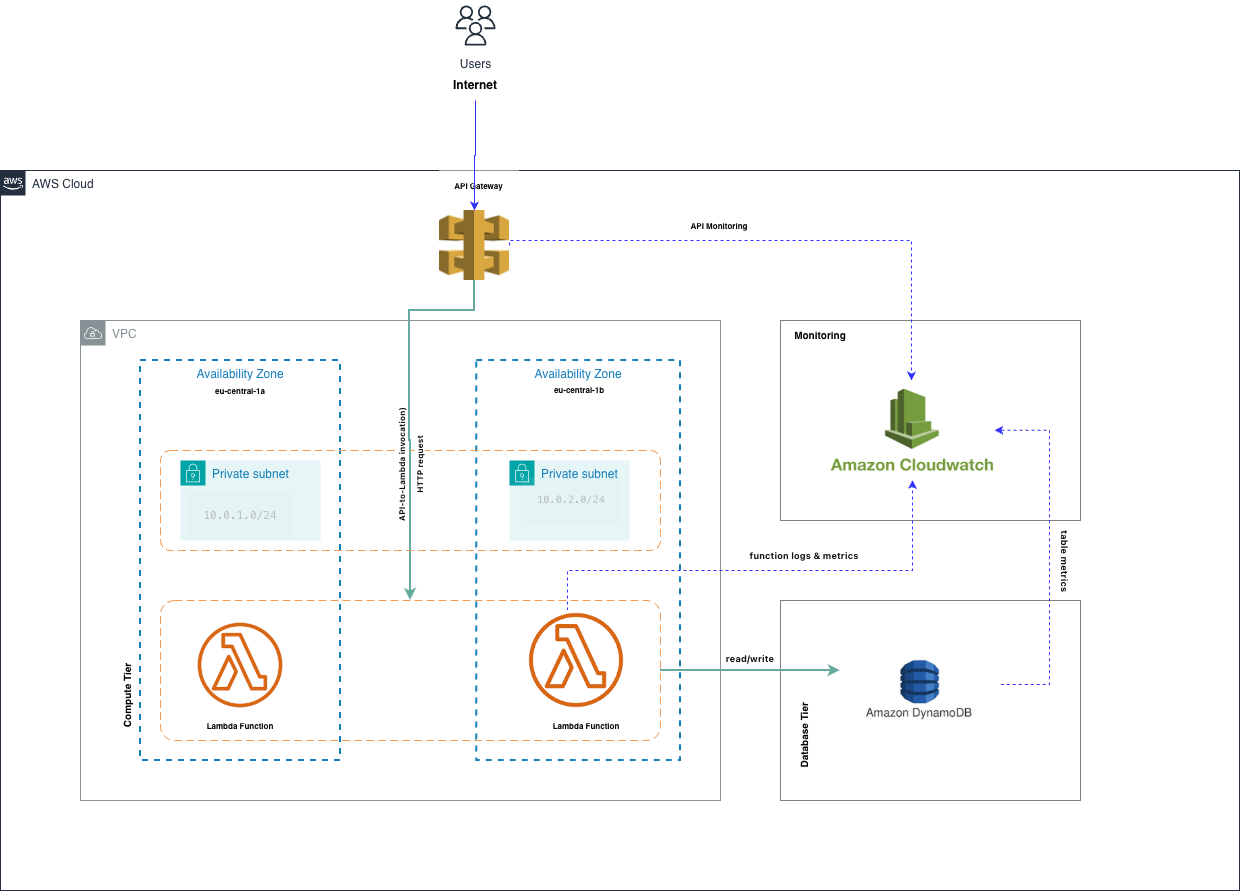

The diagram above was exported from draw.io. Its source (the exported page's mxGraphModel, read from the mxfile embedded in the PNG):
<mxGraphModel dx="1502" dy="969" grid="1" gridSize="10" guides="1" tooltips="1" connect="1" arrows="1" fold="1" page="1" pageScale="1" pageWidth="827" pageHeight="1169" math="0" shadow="0">
  <root>
    <mxCell id="0" />
    <mxCell id="1" parent="0" />
    <mxCell id="kI0ozC14MvqaghmvudE9-1" parent="1" style="points=[[0,0],[0.25,0],[0.5,0],[0.75,0],[1,0],[1,0.25],[1,0.5],[1,0.75],[1,1],[0.75,1],[0.5,1],[0.25,1],[0,1],[0,0.75],[0,0.5],[0,0.25]];outlineConnect=0;gradientColor=none;html=1;whiteSpace=wrap;fontSize=12;fontStyle=0;container=1;pointerEvents=0;collapsible=0;recursiveResize=0;shape=mxgraph.aws4.group;grIcon=mxgraph.aws4.group_aws_cloud_alt;strokeColor=#232F3E;fillColor=none;verticalAlign=top;align=left;spacingLeft=30;fontColor=#232F3E;dashed=0;" value="AWS Cloud" vertex="1">
      <mxGeometry height="720" width="1239" x="360" y="210" as="geometry" />
    </mxCell>
    <mxCell id="UKGjV-Itxmrr-B1SGGng-43" edge="1" parent="kI0ozC14MvqaghmvudE9-1" source="UKGjV-Itxmrr-B1SGGng-1" style="edgeStyle=orthogonalEdgeStyle;rounded=0;orthogonalLoop=1;jettySize=auto;html=1;entryX=0.5;entryY=0;entryDx=0;entryDy=0;strokeColor=#67AB9F;strokeWidth=2;" target="UKGjV-Itxmrr-B1SGGng-37">
      <mxGeometry relative="1" as="geometry">
        <Array as="points">
          <mxPoint x="474" y="140" />
          <mxPoint x="409" y="140" />
          <mxPoint x="409" y="270" />
        </Array>
      </mxGeometry>
    </mxCell>
    <mxCell id="UKGjV-Itxmrr-B1SGGng-41" parent="kI0ozC14MvqaghmvudE9-1" style="text;html=1;whiteSpace=wrap;strokeColor=none;fillColor=none;align=center;verticalAlign=middle;rounded=0;" value="&lt;span style=&quot;color: rgb(15, 17, 21); font-family: quote-cjk-patch, Inter, system-ui, -apple-system, &amp;quot;system-ui&amp;quot;, &amp;quot;Segoe UI&amp;quot;, Roboto, Oxygen, Ubuntu, Cantarell, &amp;quot;Open Sans&amp;quot;, &amp;quot;Helvetica Neue&amp;quot;, sans-serif; font-style: normal; font-variant-ligatures: normal; font-variant-caps: normal; letter-spacing: normal; orphans: 2; text-align: start; text-indent: 0px; text-transform: none; widows: 2; word-spacing: 0px; -webkit-text-stroke-width: 0px; white-space: normal; text-decoration-thickness: initial; text-decoration-style: initial; text-decoration-color: initial; float: none; display: inline !important;&quot;&gt;&lt;b style=&quot;&quot;&gt;&lt;font style=&quot;font-size: 9px;&quot;&gt;read/write&lt;/font&gt;&lt;/b&gt;&lt;/span&gt;" vertex="1">
      <mxGeometry height="30" width="60" x="720" y="473" as="geometry" />
    </mxCell>
    <mxCell id="UKGjV-Itxmrr-B1SGGng-24" parent="kI0ozC14MvqaghmvudE9-1" style="rounded=0;whiteSpace=wrap;html=1;fillColor=none;strokeColor=#808080;" value="" vertex="1">
      <mxGeometry height="200" width="300" x="780" y="150" as="geometry" />
    </mxCell>
    <mxCell id="UKGjV-Itxmrr-B1SGGng-21" parent="kI0ozC14MvqaghmvudE9-1" style="rounded=0;whiteSpace=wrap;html=1;fillColor=none;strokeColor=#808080;" value="" vertex="1">
      <mxGeometry height="200" width="300" x="780" y="430" as="geometry" />
    </mxCell>
    <mxCell id="kI0ozC14MvqaghmvudE9-2" parent="kI0ozC14MvqaghmvudE9-1" style="sketch=0;outlineConnect=0;gradientColor=none;html=1;whiteSpace=wrap;fontSize=12;fontStyle=0;shape=mxgraph.aws4.group;grIcon=mxgraph.aws4.group_vpc;strokeColor=#879196;fillColor=none;verticalAlign=top;align=left;spacingLeft=30;fontColor=#879196;dashed=0;" value="VPC" vertex="1">
      <mxGeometry height="480" width="640" x="80" y="150" as="geometry" />
    </mxCell>
    <mxCell id="kI0ozC14MvqaghmvudE9-27" parent="kI0ozC14MvqaghmvudE9-1" style="fillColor=none;strokeColor=#147EBA;dashed=1;verticalAlign=top;fontStyle=0;fontColor=#147EBA;whiteSpace=wrap;html=1;strokeWidth=2;" value="Availability Zone" vertex="1">
      <mxGeometry height="400" width="203.75" x="476.25" y="190" as="geometry" />
    </mxCell>
    <mxCell id="kI0ozC14MvqaghmvudE9-3" parent="kI0ozC14MvqaghmvudE9-1" style="fillColor=none;strokeColor=#147EBA;dashed=1;verticalAlign=top;fontStyle=0;fontColor=#147EBA;whiteSpace=wrap;html=1;strokeWidth=2;" value="Availability Zone" vertex="1">
      <mxGeometry height="400" width="200" x="140" y="190" as="geometry" />
    </mxCell>
    <mxCell id="kI0ozC14MvqaghmvudE9-6" parent="kI0ozC14MvqaghmvudE9-1" style="text;strokeColor=none;align=center;fillColor=none;html=1;verticalAlign=middle;whiteSpace=wrap;rounded=0;rotation=-90;" value="&lt;b&gt;&lt;font style=&quot;font-size: 10px;&quot;&gt;Compute Tier&lt;/font&gt;&lt;/b&gt;" vertex="1">
      <mxGeometry height="30" width="120" x="67" y="510" as="geometry" />
    </mxCell>
    <mxCell id="kI0ozC14MvqaghmvudE9-10" parent="kI0ozC14MvqaghmvudE9-1" style="text;strokeColor=none;align=center;fillColor=none;html=1;verticalAlign=middle;whiteSpace=wrap;rounded=0;fontStyle=1" value="&lt;font style=&quot;color: rgb(0, 0, 0); font-size: 8px;&quot;&gt;eu-central-1a&lt;/font&gt;" vertex="1">
      <mxGeometry height="30" width="120" x="180" y="205" as="geometry" />
    </mxCell>
    <mxCell id="kI0ozC14MvqaghmvudE9-11" parent="kI0ozC14MvqaghmvudE9-1" style="text;strokeColor=none;align=center;fillColor=none;html=1;verticalAlign=middle;whiteSpace=wrap;rounded=0;fontStyle=1" value="&lt;font style=&quot;color: rgb(0, 0, 0); font-size: 8px;&quot;&gt;eu-central-1b&lt;/font&gt;" vertex="1">
      <mxGeometry height="30" width="84" x="537" y="204" as="geometry" />
    </mxCell>
    <mxCell id="kI0ozC14MvqaghmvudE9-19" parent="kI0ozC14MvqaghmvudE9-1" style="rounded=1;arcSize=10;dashed=1;strokeColor=#F59D56;fillColor=none;gradientColor=none;dashPattern=8 4;strokeWidth=1;" value="" vertex="1">
      <mxGeometry height="100" width="500" x="160" y="280" as="geometry" />
    </mxCell>
    <mxCell id="kI0ozC14MvqaghmvudE9-22" parent="kI0ozC14MvqaghmvudE9-1" style="points=[[0,0],[0.25,0],[0.5,0],[0.75,0],[1,0],[1,0.25],[1,0.5],[1,0.75],[1,1],[0.75,1],[0.5,1],[0.25,1],[0,1],[0,0.75],[0,0.5],[0,0.25]];outlineConnect=0;gradientColor=none;html=1;whiteSpace=wrap;fontSize=12;fontStyle=0;container=1;pointerEvents=0;collapsible=0;recursiveResize=0;shape=mxgraph.aws4.group;grIcon=mxgraph.aws4.group_security_group;grStroke=0;strokeColor=#00A4A6;fillColor=#E6F6F7;verticalAlign=top;align=left;spacingLeft=30;fontColor=#147EBA;dashed=0;" value="Private subnet" vertex="1">
      <mxGeometry height="80" width="120" x="509" y="290" as="geometry" />
    </mxCell>
    <mxCell id="UKGjV-Itxmrr-B1SGGng-9" parent="kI0ozC14MvqaghmvudE9-22" style="text;html=1;whiteSpace=wrap;strokeColor=none;fillColor=none;align=center;verticalAlign=middle;rounded=0;" value="&lt;pre class=&quot;code-fence&quot; style=&quot;box-sizing: border-box; margin-top: 16px; margin-bottom: 16px; font: 400 0.85em / 1.45 &amp;quot;JetBrains Mono&amp;quot;, Consolas, &amp;quot;Liberation Mono&amp;quot;, Menlo, Courier, monospace; padding: 16px; overflow: auto; border-radius: 3px; color: rgb(188, 190, 196); background-color: rgba(212, 222, 231, 0.098); letter-spacing: normal; orphans: 2; text-align: start; text-indent: 0px; text-transform: none; widows: 2; word-spacing: 0px; -webkit-text-stroke-width: 0px; text-decoration-thickness: initial; text-decoration-style: initial; text-decoration-color: initial;&quot;&gt;&lt;span style=&quot;color: rgba(0, 0, 0, 0); font-family: monospace; font-size: 0px; white-space-collapse: collapse; background-color: rgb(236, 236, 236);&quot;&gt;%3CmxGraphModel%3E%3Croot%3E%3CmxCell%20id%3D%220%22%2F%3E%3CmxCell%20id%3D%221%22%20parent%3D%220%22%2F%3E%3CmxCell%20id%3D%222%22%20parent%3D%221%22%20style%3D%22text%3Bhtml%3D1%3BwhiteSpace%3Dwrap%3BstrokeColor%3Dnone%3BfillColor%3Dnone%3Balign%3Dcenter%3BverticalAlign%3Dmiddle%3Brounded%3D0%3B%22%20value%3D%22%26lt%3Bmeta%20charset%3D%26quot%3Butf-8%26quot%3B%26gt%3B%26lt%3Bpre%20class%3D%26quot%3Bcode-fence%26quot%3B%20style%3D%26quot%3Bbox-sizing%3A%20border-box%3B%20margin-top%3A%2016px%3B%20margin-bottom%3A%2016px%3B%20font%3A%20400%200.85em%20%2F%201.45%20%26amp%3Bquot%3BJetBrains%20Mono%26amp%3Bquot%3B%2C%20Consolas%2C%20%26amp%3Bquot%3BLiberation%20Mono%26amp%3Bquot%3B%2C%20Menlo%2C%20Courier%2C%20monospace%3B%20padding%3A%2016px%3B%20overflow%3A%20auto%3B%20border-radius%3A%203px%3B%20color%3A%20rgb(188%2C%20190%2C%20196)%3B%20background-color%3A%20rgba(212%2C%20222%2C%20231%2C%200.098)%3B%20letter-spacing%3A%20normal%3B%20orphans%3A%202%3B%20text-align%3A%20start%3B%20text-indent%3A%200px%3B%20text-transform%3A%20none%3B%20widows%3A%202%3B%20word-spacing%3A%200px%3B%20-webkit-text-stroke-width%3A%200px%3B%20text-decoration-thickness%3A%20initial%3B%20text-decoration-style%3A%20initial%3B%20text-decoration-color%3A%20initial%3B%26quot%3B%26gt%3B%26lt%3Bcode%20style%3D%26quot%3Bbox-sizing%3A%20border-box%3B%20font-style%3A%20normal%3B%20font-variant%3A%20normal%3B%20font-kerning%3A%20auto%3B%20font-optical-sizing%3A%20auto%3B%20font-feature-settings%3A%20normal%3B%20font-variation-settings%3A%20normal%3B%20font-weight%3A%20normal%3B%20font-stretch%3A%20normal%3B%20font-size%3A%2011.05px%3B%20line-height%3A%20inherit%3B%20font-family%3A%20%26amp%3Bquot%3BJetBrains%20Mono%26amp%3Bquot%3B%2C%20Consolas%2C%20%26amp%3Bquot%3BLiberation%20Mono%26amp%3Bquot%3B%2C%20Menlo%2C%20Courier%2C%20monospace%3B%20padding%3A%200px%3B%20margin%3A%200px%3B%20border-radius%3A%203px%3B%20color%3A%20rgb(188%2C%20190%2C%20196)%3B%20background%3A%20transparent%3B%20word-break%3A%20normal%3B%20white-space%3A%20pre%3B%20border%3A%200px%3B%20display%3A%20inline%3B%20max-width%3A%20initial%3B%20overflow%3A%20initial%3B%20overflow-wrap%3A%20normal%3B%26quot%3B%26gt%3B%26lt%3Bspan%20style%3D%26quot%3Bbox-sizing%3A%20border-box%3B%26quot%3B%26gt%3B10.0.1.0%2F24%26lt%3B%2Fspan%26gt%3B%26lt%3B%2Fcode%26gt%3B%26lt%3B%2Fpre%26gt%3B%22%20vertex%3D%221%22%3E%3CmxGeometry%20height%3D%2230%22%20width%3D%2260%22%20x%3D%22640%22%20y%3D%22470%22%20as%3D%22geometry%22%2F%3E%3C%2FmxCell%3E%3C%2Froot%3E%3C%2FmxGraphModel%3E&lt;/span&gt;10.0.2.0/24&lt;/pre&gt;" vertex="1">
      <mxGeometry height="30" width="60" x="32" y="25" as="geometry" />
    </mxCell>
    <mxCell id="kI0ozC14MvqaghmvudE9-24" parent="kI0ozC14MvqaghmvudE9-1" style="points=[[0,0],[0.25,0],[0.5,0],[0.75,0],[1,0],[1,0.25],[1,0.5],[1,0.75],[1,1],[0.75,1],[0.5,1],[0.25,1],[0,1],[0,0.75],[0,0.5],[0,0.25]];outlineConnect=0;gradientColor=none;html=1;whiteSpace=wrap;fontSize=12;fontStyle=0;container=1;pointerEvents=0;collapsible=0;recursiveResize=0;shape=mxgraph.aws4.group;grIcon=mxgraph.aws4.group_security_group;grStroke=0;strokeColor=#00A4A6;fillColor=#E6F6F7;verticalAlign=top;align=left;spacingLeft=30;fontColor=#147EBA;dashed=0;" value="Private subnet" vertex="1">
      <mxGeometry height="80" width="140" x="180" y="290" as="geometry" />
    </mxCell>
    <mxCell id="UKGjV-Itxmrr-B1SGGng-1" parent="kI0ozC14MvqaghmvudE9-1" style="shape=image;verticalLabelPosition=bottom;labelBackgroundColor=default;verticalAlign=top;aspect=fixed;imageAspect=0;image=data:image/png,(base64 omitted: 6916 chars);" value="" vertex="1">
      <mxGeometry height="70" width="70" x="439" y="40" as="geometry" />
    </mxCell>
    <mxCell id="UKGjV-Itxmrr-B1SGGng-2" parent="kI0ozC14MvqaghmvudE9-1" style="text;html=1;whiteSpace=wrap;strokeColor=none;fillColor=default;align=center;verticalAlign=middle;rounded=0;fontStyle=1" value="&lt;font style=&quot;font-size: 8px;&quot;&gt;API Gateway&lt;/font&gt;" vertex="1">
      <mxGeometry height="30" width="79" x="439" as="geometry" />
    </mxCell>
    <mxCell id="UKGjV-Itxmrr-B1SGGng-8" parent="kI0ozC14MvqaghmvudE9-1" style="text;html=1;whiteSpace=wrap;strokeColor=none;fillColor=none;align=center;verticalAlign=middle;rounded=0;" value="&lt;meta charset=&quot;utf-8&quot;&gt;&lt;pre class=&quot;code-fence&quot; style=&quot;box-sizing: border-box; margin-top: 16px; margin-bottom: 16px; font: 400 0.85em / 1.45 &amp;quot;JetBrains Mono&amp;quot;, Consolas, &amp;quot;Liberation Mono&amp;quot;, Menlo, Courier, monospace; padding: 16px; overflow: auto; border-radius: 3px; color: rgb(188, 190, 196); background-color: rgba(212, 222, 231, 0.098); letter-spacing: normal; orphans: 2; text-align: start; text-indent: 0px; text-transform: none; widows: 2; word-spacing: 0px; -webkit-text-stroke-width: 0px; text-decoration-thickness: initial; text-decoration-style: initial; text-decoration-color: initial;&quot;&gt;&lt;code style=&quot;box-sizing: border-box; font-style: normal; font-variant: normal; font-kerning: auto; font-optical-sizing: auto; font-feature-settings: normal; font-variation-settings: normal; font-weight: normal; font-stretch: normal; font-size: 11.05px; line-height: inherit; font-family: &amp;quot;JetBrains Mono&amp;quot;, Consolas, &amp;quot;Liberation Mono&amp;quot;, Menlo, Courier, monospace; padding: 0px; margin: 0px; border-radius: 3px; color: rgb(188, 190, 196); background: transparent; word-break: normal; white-space: pre; border: 0px; display: inline; max-width: initial; overflow: initial; overflow-wrap: normal;&quot;&gt;&lt;span style=&quot;box-sizing: border-box;&quot;&gt;10.0.1.0/24&lt;/span&gt;&lt;/code&gt;&lt;/pre&gt;" vertex="1">
      <mxGeometry height="30" width="60" x="210" y="330" as="geometry" />
    </mxCell>
    <mxCell id="UKGjV-Itxmrr-B1SGGng-32" edge="1" parent="kI0ozC14MvqaghmvudE9-1" source="UKGjV-Itxmrr-B1SGGng-10" style="edgeStyle=orthogonalEdgeStyle;rounded=0;orthogonalLoop=1;jettySize=auto;html=1;strokeColor=#3333FF;dashed=1;" target="UKGjV-Itxmrr-B1SGGng-17">
      <mxGeometry relative="1" as="geometry">
        <Array as="points">
          <mxPoint x="567" y="400" />
          <mxPoint x="912" y="400" />
        </Array>
      </mxGeometry>
    </mxCell>
    <mxCell id="UKGjV-Itxmrr-B1SGGng-10" parent="kI0ozC14MvqaghmvudE9-1" style="shape=image;verticalLabelPosition=bottom;labelBackgroundColor=default;verticalAlign=top;aspect=fixed;imageAspect=0;image=data:image/png,(base64 omitted: 14024 chars);" value="" vertex="1">
      <mxGeometry height="100" width="100" x="526" y="440" as="geometry" />
    </mxCell>
    <mxCell id="UKGjV-Itxmrr-B1SGGng-11" parent="kI0ozC14MvqaghmvudE9-1" style="shape=image;verticalLabelPosition=bottom;labelBackgroundColor=default;verticalAlign=top;aspect=fixed;imageAspect=0;image=data:image/png,(base64 omitted: 14024 chars);" value="" vertex="1">
      <mxGeometry height="90" width="90" x="195" y="450" as="geometry" />
    </mxCell>
    <mxCell id="UKGjV-Itxmrr-B1SGGng-12" parent="kI0ozC14MvqaghmvudE9-1" style="text;strokeColor=none;align=center;fillColor=none;html=1;verticalAlign=middle;whiteSpace=wrap;rounded=0;fontStyle=1" value="&lt;font style=&quot;color: rgb(0, 0, 0); font-size: 8px;&quot;&gt;Lambda Function&lt;/font&gt;" vertex="1">
      <mxGeometry height="30" width="120" x="180" y="540" as="geometry" />
    </mxCell>
    <mxCell id="UKGjV-Itxmrr-B1SGGng-13" parent="kI0ozC14MvqaghmvudE9-1" style="text;strokeColor=none;align=center;fillColor=none;html=1;verticalAlign=middle;whiteSpace=wrap;rounded=0;fontStyle=1" value="&lt;font style=&quot;color: rgb(0, 0, 0); font-size: 8px;&quot;&gt;Lambda Function&lt;/font&gt;" vertex="1">
      <mxGeometry height="30" width="120" x="526" y="540" as="geometry" />
    </mxCell>
    <mxCell id="UKGjV-Itxmrr-B1SGGng-27" edge="1" parent="kI0ozC14MvqaghmvudE9-1" source="UKGjV-Itxmrr-B1SGGng-1" style="edgeStyle=orthogonalEdgeStyle;rounded=0;orthogonalLoop=1;jettySize=auto;html=1;dashed=1;strokeColor=#3333FF;exitX=1;exitY=0.5;exitDx=0;exitDy=0;" target="UKGjV-Itxmrr-B1SGGng-17">
      <mxGeometry relative="1" as="geometry">
        <Array as="points">
          <mxPoint x="911" y="70" />
        </Array>
      </mxGeometry>
    </mxCell>
    <mxCell id="UKGjV-Itxmrr-B1SGGng-17" parent="kI0ozC14MvqaghmvudE9-1" style="shape=image;verticalLabelPosition=bottom;labelBackgroundColor=default;verticalAlign=top;aspect=fixed;imageAspect=0;image=data:image/png,(base64 omitted: 11716 chars);" value="" vertex="1">
      <mxGeometry height="99.39" width="163.87" x="830" y="210" as="geometry" />
    </mxCell>
    <mxCell id="UKGjV-Itxmrr-B1SGGng-35" edge="1" parent="kI0ozC14MvqaghmvudE9-1" source="UKGjV-Itxmrr-B1SGGng-18" style="edgeStyle=orthogonalEdgeStyle;rounded=0;orthogonalLoop=1;jettySize=auto;html=1;entryX=1;entryY=0.5;entryDx=0;entryDy=0;strokeColor=#3333FF;dashed=1;" target="UKGjV-Itxmrr-B1SGGng-17">
      <mxGeometry relative="1" as="geometry">
        <Array as="points">
          <mxPoint x="1049" y="514" />
          <mxPoint x="1049" y="260" />
        </Array>
      </mxGeometry>
    </mxCell>
    <mxCell id="UKGjV-Itxmrr-B1SGGng-18" parent="kI0ozC14MvqaghmvudE9-1" style="shape=image;verticalLabelPosition=bottom;labelBackgroundColor=default;verticalAlign=top;aspect=fixed;imageAspect=0;image=data:image/png,(base64 omitted: 12424 chars);" value="" vertex="1">
      <mxGeometry height="88" width="160.54" x="839.73" y="470" as="geometry" />
    </mxCell>
    <mxCell id="UKGjV-Itxmrr-B1SGGng-23" parent="kI0ozC14MvqaghmvudE9-1" style="text;strokeColor=none;align=center;fillColor=none;html=1;verticalAlign=middle;whiteSpace=wrap;rounded=0;rotation=-90;" value="&lt;b&gt;&lt;font style=&quot;font-size: 10px;&quot;&gt;Database Tier&lt;/font&gt;&lt;/b&gt;" vertex="1">
      <mxGeometry height="30" width="120" x="743.86" y="550" as="geometry" />
    </mxCell>
    <mxCell id="UKGjV-Itxmrr-B1SGGng-25" parent="kI0ozC14MvqaghmvudE9-1" style="text;strokeColor=none;align=center;fillColor=none;html=1;verticalAlign=middle;whiteSpace=wrap;rounded=0;rotation=0;" value="&lt;b&gt;&lt;font style=&quot;font-size: 10px;&quot;&gt;Monitoring&lt;/font&gt;&lt;/b&gt;" vertex="1">
      <mxGeometry height="30" width="120" x="760" y="150" as="geometry" />
    </mxCell>
    <mxCell id="UKGjV-Itxmrr-B1SGGng-30" parent="kI0ozC14MvqaghmvudE9-1" style="text;html=1;whiteSpace=wrap;strokeColor=none;fillColor=none;align=center;verticalAlign=middle;rounded=0;fontStyle=1" value="&lt;font style=&quot;font-size: 8px;&quot;&gt;API Monitoring&lt;/font&gt;" vertex="1">
      <mxGeometry height="30" width="60" x="689" y="40" as="geometry" />
    </mxCell>
    <mxCell id="UKGjV-Itxmrr-B1SGGng-34" parent="kI0ozC14MvqaghmvudE9-1" style="text;html=1;whiteSpace=wrap;strokeColor=none;fillColor=none;align=center;verticalAlign=middle;rounded=0;fontStyle=1" value="&lt;span style=&quot;color: rgb(15, 17, 21); font-family: quote-cjk-patch, Inter, system-ui, -apple-system, &amp;quot;system-ui&amp;quot;, &amp;quot;Segoe UI&amp;quot;, Roboto, Oxygen, Ubuntu, Cantarell, &amp;quot;Open Sans&amp;quot;, &amp;quot;Helvetica Neue&amp;quot;, sans-serif; font-style: normal; font-variant-ligatures: normal; font-variant-caps: normal; letter-spacing: normal; orphans: 2; text-align: start; text-indent: 0px; text-transform: none; widows: 2; word-spacing: 0px; -webkit-text-stroke-width: 0px; white-space: normal; background-color: rgb(255, 255, 255); text-decoration-thickness: initial; text-decoration-style: initial; text-decoration-color: initial; float: none; display: inline !important;&quot;&gt;&lt;font style=&quot;font-size: 9px;&quot;&gt;function logs &amp;amp; metrics&lt;/font&gt;&lt;/span&gt;" vertex="1">
      <mxGeometry height="30" width="189.73" x="709" y="370" as="geometry" />
    </mxCell>
    <mxCell id="UKGjV-Itxmrr-B1SGGng-36" parent="kI0ozC14MvqaghmvudE9-1" style="text;html=1;whiteSpace=wrap;strokeColor=none;fillColor=none;align=center;verticalAlign=middle;rounded=0;fontStyle=1;rotation=90;" value="&lt;span style=&quot;color: rgb(15, 17, 21); font-family: quote-cjk-patch, Inter, system-ui, -apple-system, &amp;quot;system-ui&amp;quot;, &amp;quot;Segoe UI&amp;quot;, Roboto, Oxygen, Ubuntu, Cantarell, &amp;quot;Open Sans&amp;quot;, &amp;quot;Helvetica Neue&amp;quot;, sans-serif; font-style: normal; font-variant-ligatures: normal; font-variant-caps: normal; letter-spacing: normal; orphans: 2; text-align: start; text-indent: 0px; text-transform: none; widows: 2; word-spacing: 0px; -webkit-text-stroke-width: 0px; white-space: normal; background-color: rgb(255, 255, 255); text-decoration-thickness: initial; text-decoration-style: initial; text-decoration-color: initial; float: none; display: inline !important;&quot;&gt;&lt;font style=&quot;font-size: 9px;&quot;&gt;&amp;nbsp;table metrics&lt;/font&gt;&lt;/span&gt;" vertex="1">
      <mxGeometry height="30" width="111" x="1009" y="375" as="geometry" />
    </mxCell>
    <mxCell id="UKGjV-Itxmrr-B1SGGng-40" edge="1" parent="kI0ozC14MvqaghmvudE9-1" source="UKGjV-Itxmrr-B1SGGng-37" style="edgeStyle=orthogonalEdgeStyle;rounded=0;orthogonalLoop=1;jettySize=auto;html=1;strokeWidth=2;strokeColor=#67AB9F;" target="UKGjV-Itxmrr-B1SGGng-18">
      <mxGeometry relative="1" as="geometry">
        <Array as="points">
          <mxPoint x="799" y="500" />
          <mxPoint x="799" y="500" />
        </Array>
      </mxGeometry>
    </mxCell>
    <mxCell id="UKGjV-Itxmrr-B1SGGng-37" parent="kI0ozC14MvqaghmvudE9-1" style="rounded=1;arcSize=10;dashed=1;strokeColor=#F59D56;fillColor=none;gradientColor=none;dashPattern=8 4;strokeWidth=1;" value="" vertex="1">
      <mxGeometry height="140" width="500" x="160" y="430" as="geometry" />
    </mxCell>
    <mxCell id="UKGjV-Itxmrr-B1SGGng-47" parent="kI0ozC14MvqaghmvudE9-1" style="text;strokeColor=none;align=center;fillColor=none;html=1;verticalAlign=middle;whiteSpace=wrap;rounded=0;rotation=-90;" value="&lt;font style=&quot;font-size: 8px;&quot;&gt;&lt;b&gt;&lt;span style=&quot;color: rgb(15, 17, 21); font-family: quote-cjk-patch, Inter, system-ui, -apple-system, &amp;quot;system-ui&amp;quot;, &amp;quot;Segoe UI&amp;quot;, Roboto, Oxygen, Ubuntu, Cantarell, &amp;quot;Open Sans&amp;quot;, &amp;quot;Helvetica Neue&amp;quot;, sans-serif; text-align: start; background-color: rgb(255, 255, 255);&quot;&gt;API-to-Lambda invocation)&lt;br&gt;&lt;/span&gt;&lt;span style=&quot;color: rgb(15, 17, 21); font-family: quote-cjk-patch, Inter, system-ui, -apple-system, &amp;quot;system-ui&amp;quot;, &amp;quot;Segoe UI&amp;quot;, Roboto, Oxygen, Ubuntu, Cantarell, &amp;quot;Open Sans&amp;quot;, &amp;quot;Helvetica Neue&amp;quot;, sans-serif; text-align: start; background-color: rgb(255, 255, 255);&quot;&gt;HTTP request&lt;/span&gt;&lt;/b&gt;&lt;/font&gt;&lt;span style=&quot;color: rgb(15, 17, 21); font-family: quote-cjk-patch, Inter, system-ui, -apple-system, &amp;quot;system-ui&amp;quot;, &amp;quot;Segoe UI&amp;quot;, Roboto, Oxygen, Ubuntu, Cantarell, &amp;quot;Open Sans&amp;quot;, &amp;quot;Helvetica Neue&amp;quot;, sans-serif; font-size: 16px; text-align: start; background-color: rgb(255, 255, 255);&quot;&gt;&lt;/span&gt;" vertex="1">
      <mxGeometry height="30" width="269" x="275.5" y="279.39" as="geometry" />
    </mxCell>
    <mxCell id="kI0ozC14MvqaghmvudE9-5" parent="1" style="text;strokeColor=none;align=center;fillColor=default;html=1;verticalAlign=middle;whiteSpace=wrap;rounded=0;fontStyle=1" value="&lt;font style=&quot;color: rgb(0, 0, 0);&quot;&gt;Internet&lt;/font&gt;" vertex="1">
      <mxGeometry height="30" width="50" x="810" y="110" as="geometry" />
    </mxCell>
    <mxCell id="UKGjV-Itxmrr-B1SGGng-5" parent="1" style="sketch=0;outlineConnect=0;fontColor=#232F3E;gradientColor=none;strokeColor=#232F3E;fillColor=#ffffff;dashed=0;verticalLabelPosition=bottom;verticalAlign=top;align=center;html=1;fontSize=12;fontStyle=0;aspect=fixed;shape=mxgraph.aws4.resourceIcon;resIcon=mxgraph.aws4.users;" value="Users" vertex="1">
      <mxGeometry height="50" width="50" x="810" y="40" as="geometry" />
    </mxCell>
    <mxCell id="UKGjV-Itxmrr-B1SGGng-45" edge="1" parent="1" source="kI0ozC14MvqaghmvudE9-5" style="edgeStyle=orthogonalEdgeStyle;rounded=0;orthogonalLoop=1;jettySize=auto;html=1;entryX=0.5;entryY=0;entryDx=0;entryDy=0;strokeColor=#3333FF;" target="UKGjV-Itxmrr-B1SGGng-1">
      <mxGeometry relative="1" as="geometry" />
    </mxCell>
  </root>
</mxGraphModel>